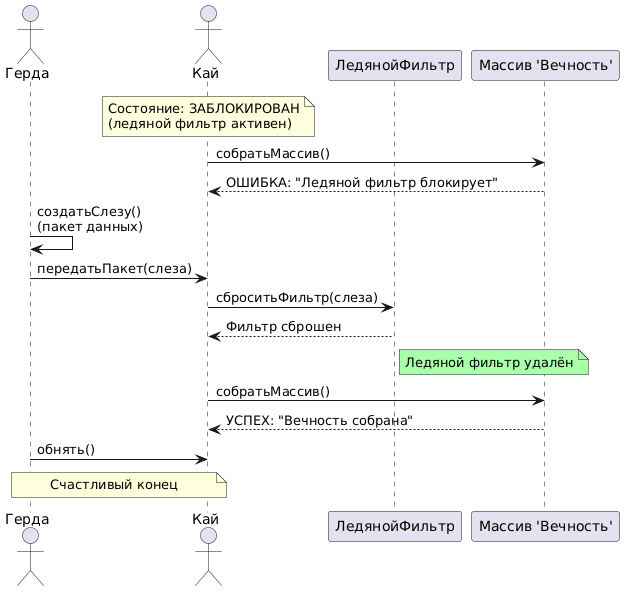

The diagram above was rendered by PlantUML. Its source (embedded in the PNG):
@startuml
actor "Герда" as Gerda
actor "Кай" as Kay
participant "ЛедянойФильтр" as Filter
participant "Массив 'Вечность'" as Eternity

' Исходное состояние: Кай заблокирован
note over Kay: Состояние: ЗАБЛОКИРОВАН\n(ледяной фильтр активен)

Kay -> Eternity : собратьМассив()
Eternity --> Kay : ОШИБКА: "Ледяной фильтр блокирует"

' Герда создаёт слезу
Gerda -> Gerda : создатьСлезу()\n(пакет данных)

' Передача слезы
Gerda -> Kay : передатьПакет(слеза)

' Внутреннее событие таяния
Kay -> Filter : сброситьФильтр(слеза)
Filter --> Kay : Фильтр сброшен
note right of Filter #AAFFAA: Ледяной фильтр удалён

' Теперь Кай может собрать массив
Kay -> Eternity : собратьМассив()
Eternity --> Kay : УСПЕХ: "Вечность собрана"

' Завершающее взаимодействие
Gerda -> Kay : обнять()
note over Gerda, Kay : Счастливый конец
@enduml